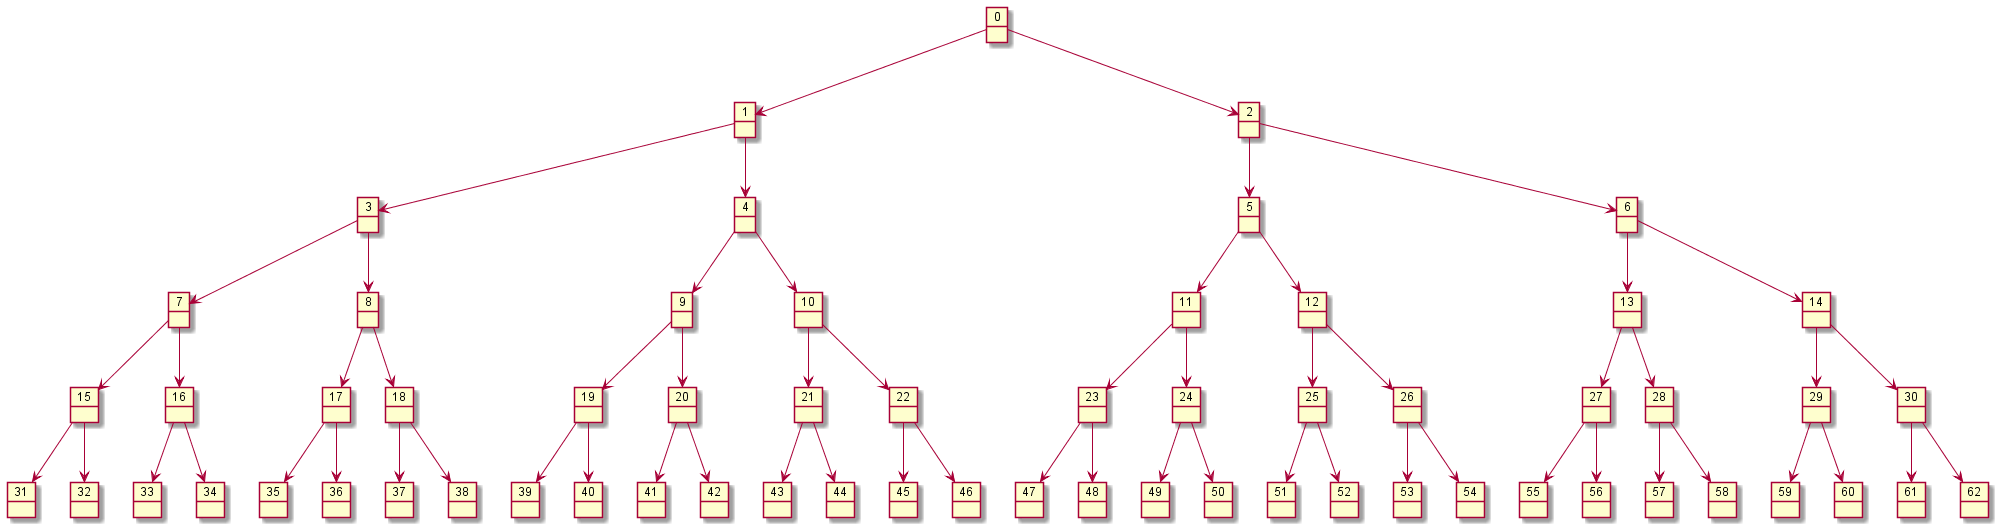

The diagram above was rendered by PlantUML. Its source (embedded in the PNG):
@startuml
!procedure $connect_entities($name1, $name2)
    $name1 -down-> $name2
!endprocedure

/' draws the full binary tree of the specified height. '/
!procedure $make_full_binary_tree($height, $index = 0)
    !if $height >= 0
        object $index
    !endif

    !if $height > 0
        !$left_child_instance_name = $index * 2 + 1
        $make_full_binary_tree($height - 1, $left_child_instance_name)
        $connect_entities($index, $left_child_instance_name)

        !$right_child_instance_name = $index * 2 + 2
        $make_full_binary_tree($height - 1, $right_child_instance_name)
        $connect_entities($index, $right_child_instance_name)
    !endif
!endprocedure

$make_full_binary_tree(5)
@enduml